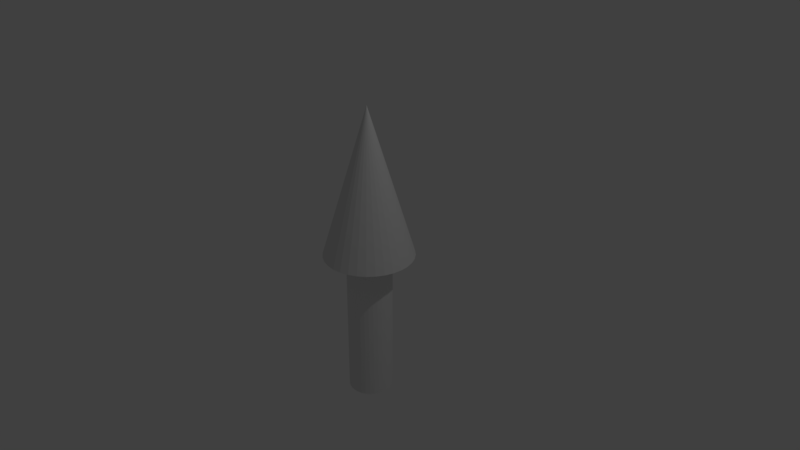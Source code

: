 # Source: vector-arrow-middle.blend  (saved by Blender 2.79.0; exported with 4.5.12 LTS)
import bpy
from mathutils import Matrix  # noqa: F401  (used for matrix-valued properties, if any)

bpy.ops.wm.read_factory_settings(use_empty=True)
scene = bpy.context.scene
scene.name = 'Scene'

# ---- collections
col_collection_1 = bpy.data.collections.new('Collection 1'); scene.collection.children.link(col_collection_1)

# ---- world
world_world = bpy.data.worlds.new('World'); scene.world = world_world
world_world.color = (0.05088, 0.05088, 0.05088)
world_world.use_sun_shadow = False
world_world.sun_shadow_jitter_overblur = 0.0
world_world.cycles.sampling_method = 'MANUAL'

# ---- cameras
cam_camera = bpy.data.cameras.new('Camera')
cam_camera.clip_end = 100.0
cam_camera.lens = 35.0
cam_camera.sensor_width = 32.0
cam_camera.sensor_height = 18.0
cam_camera.ortho_scale = 7.314
cam_camera.dof.focus_distance = 0.0
cam_camera.dof.aperture_fstop = 128.0

# ---- lights
light_lamp = bpy.data.lights.new('Lamp', 'POINT')
light_lamp.transmission_factor = 0.0
light_lamp.cutoff_distance = 30.0
light_lamp.energy = 100.0
light_lamp.shadow_buffer_clip_start = 1.001
light_lamp.shadow_soft_size = 0.1
light_lamp.shadow_maximum_resolution = 0.006
light_lamp.use_absolute_resolution = True

# ---- meshes
me_cone = bpy.data.meshes.new('Cone')
me_cone.from_pydata([(0.0, 1.0, -1.0), (0.1951, 0.9808, -1.0), (0.3827, 0.9239, -1.0), (0.5556, 0.8315, -1.0), (0.7071, 0.7071, -1.0), (0.8315, 0.5556, -1.0), (0.9239, 0.3827, -1.0), (0.9808, 0.1951, -1.0), (1.0, 7.55e-08, -1.0), (0.9808, -0.1951, -1.0), (0.9239, -0.3827, -1.0), (0.8315, -0.5556, -1.0), (0.7071, -0.7071, -1.0), (0.5556, -0.8315, -1.0), (0.3827, -0.9239, -1.0), (0.1951, -0.9808, -1.0), (-3.258e-07, -1.0, -1.0), (-0.1951, -0.9808, -1.0), (-0.3827, -0.9239, -1.0), (-0.5556, -0.8315, -1.0), (-0.7071, -0.7071, -1.0), (-0.8315, -0.5556, -1.0), (-0.9239, -0.3827, -1.0), (0.0, 0.0, 1.0), (-0.9808, -0.1951, -1.0), (-1.0, 9.656e-07, -1.0), (-0.9808, 0.1951, -1.0), (-0.9239, 0.3827, -1.0), (-0.8315, 0.5556, -1.0), (-0.7071, 0.7071, -1.0), (-0.5556, 0.8315, -1.0), (-0.3827, 0.9239, -1.0), (-0.1951, 0.9808, -1.0), (0.0, 0.5, -3.0), (0.0, 0.5, -1.0), (0.09755, 0.4904, -3.0), (0.09755, 0.4904, -1.0), (0.1913, 0.4619, -3.0), (0.1913, 0.4619, -1.0), (0.2778, 0.4157, -3.0), (0.2778, 0.4157, -1.0), (0.3536, 0.3536, -3.0), (0.3536, 0.3536, -1.0), (0.4157, 0.2778, -3.0), (0.4157, 0.2778, -1.0), (0.4619, 0.1913, -3.0), (0.4619, 0.1913, -1.0), (0.4904, 0.09755, -3.0), (0.4904, 0.09755, -1.0), (0.5, 3.775e-08, -3.0), (0.5, 3.775e-08, -1.0), (0.4904, -0.09755, -3.0), (0.4904, -0.09755, -1.0), (0.4619, -0.1913, -3.0), (0.4619, -0.1913, -1.0), (0.4157, -0.2778, -3.0), (0.4157, -0.2778, -1.0), (0.3536, -0.3536, -3.0), (0.3536, -0.3536, -1.0), (0.2778, -0.4157, -3.0), (0.2778, -0.4157, -1.0), (0.1913, -0.4619, -3.0), (0.1913, -0.4619, -1.0), (0.09755, -0.4904, -3.0), (0.09755, -0.4904, -1.0), (-1.629e-07, -0.5, -3.0), (-1.629e-07, -0.5, -1.0), (-0.09755, -0.4904, -3.0), (-0.09755, -0.4904, -1.0), (-0.1913, -0.4619, -3.0), (-0.1913, -0.4619, -1.0), (-0.2778, -0.4157, -3.0), (-0.2778, -0.4157, -1.0), (-0.3536, -0.3536, -3.0), (-0.3536, -0.3536, -1.0), (-0.4157, -0.2778, -3.0), (-0.4157, -0.2778, -1.0), (-0.4619, -0.1913, -3.0), (-0.4619, -0.1913, -1.0), (-0.4904, -0.09754, -3.0), (-0.4904, -0.09754, -1.0), (-0.5, 4.828e-07, -3.0), (-0.5, 4.828e-07, -1.0), (-0.4904, 0.09755, -3.0), (-0.4904, 0.09755, -1.0), (-0.4619, 0.1913, -3.0), (-0.4619, 0.1913, -1.0), (-0.4157, 0.2778, -3.0), (-0.4157, 0.2778, -1.0), (-0.3536, 0.3536, -3.0), (-0.3536, 0.3536, -1.0), (-0.2778, 0.4157, -3.0), (-0.2778, 0.4157, -1.0), (-0.1913, 0.4619, -3.0), (-0.1913, 0.4619, -1.0), (-0.09754, 0.4904, -3.0), (-0.09754, 0.4904, -1.0)], [], [(0, 23, 1), (1, 23, 2), (2, 23, 3), (3, 23, 4), (4, 23, 5), (5, 23, 6), (6, 23, 7), (7, 23, 8), (8, 23, 9), (9, 23, 10), (10, 23, 11), (11, 23, 12), (12, 23, 13), (13, 23, 14), (14, 23, 15), (15, 23, 16), (16, 23, 17), (17, 23, 18), (18, 23, 19), (19, 23, 20), (20, 23, 21), (21, 23, 22), (22, 23, 24), (24, 23, 25), (25, 23, 26), (26, 23, 27), (27, 23, 28), (28, 23, 29), (29, 23, 30), (30, 23, 31), (31, 23, 32), (32, 23, 0), (0, 1, 2, 3, 4, 5, 6, 7, 8, 9, 10, 11, 12, 13, 14, 15, 16, 17, 18, 19, 20, 21, 22, 24, 25, 26, 27, 28, 29, 30, 31, 32), (33, 34, 36, 35), (35, 36, 38, 37), (37, 38, 40, 39), (39, 40, 42, 41), (41, 42, 44, 43), (43, 44, 46, 45), (45, 46, 48, 47), (47, 48, 50, 49), (49, 50, 52, 51), (51, 52, 54, 53), (53, 54, 56, 55), (55, 56, 58, 57), (57, 58, 60, 59), (59, 60, 62, 61), (61, 62, 64, 63), (63, 64, 66, 65), (65, 66, 68, 67), (67, 68, 70, 69), (69, 70, 72, 71), (71, 72, 74, 73), (73, 74, 76, 75), (75, 76, 78, 77), (77, 78, 80, 79), (79, 80, 82, 81), (81, 82, 84, 83), (83, 84, 86, 85), (85, 86, 88, 87), (87, 88, 90, 89), (89, 90, 92, 91), (91, 92, 94, 93), (36, 34, 96, 94, 92, 90, 88, 86, 84, 82, 80, 78, 76, 74, 72, 70, 68, 66, 64, 62, 60, 58, 56, 54, 52, 50, 48, 46, 44, 42, 40, 38), (93, 94, 96, 95), (95, 96, 34, 33), (33, 35, 37, 39, 41, 43, 45, 47, 49, 51, 53, 55, 57, 59, 61, 63, 65, 67, 69, 71, 73, 75, 77, 79, 81, 83, 85, 87, 89, 91, 93, 95)])
me_cone.use_remesh_preserve_volume = False
me_cone.use_remesh_preserve_attributes = False
me_cone.use_mirror_vertex_groups = False
me_cone.update()

# ---- objects
ob_cone = bpy.data.objects.new('Cone', me_cone)
ob_lamp = bpy.data.objects.new('Lamp', light_lamp)
ob_camera = bpy.data.objects.new('Camera', cam_camera)

# ---- transforms, parenting, visibility, modifiers, constraints
ob_cone.location = (0.0, 0.0, 1.0)
ob_cone.scale = (0.6, 0.6, 1.0)
ob_cone.lineart.crease_threshold = 0.0
ob_lamp.location = (4.076, 1.005, 5.904)
ob_lamp.rotation_euler = (0.6503, 0.05522, 1.866)
ob_lamp.lock_rotations_4d = False
ob_lamp.empty_display_type = 'ARROWS'
ob_lamp.color = (0.0, 0.0, 0.0, 0.0)
ob_lamp.lineart.crease_threshold = 0.0
ob_camera.location = (7.481, -6.508, 5.344)
ob_camera.rotation_euler = (1.109, 0.0, 0.8149)
ob_camera.lock_rotations_4d = False
ob_camera.empty_display_type = 'ARROWS'
ob_camera.color = (0.0, 0.0, 0.0, 0.0)
ob_camera.display_type = 'WIRE'
ob_camera.lineart.crease_threshold = 0.0

# ---- collection membership
col_collection_1.objects.link(ob_cone)
col_collection_1.objects.link(ob_lamp)
col_collection_1.objects.link(ob_camera)

# ---- scene / render settings (as saved in the file)
scene.camera = ob_camera
scene.frame_start = 1; scene.frame_end = 250; scene.frame_set(1)
scene.render.engine = 'BLENDER_EEVEE_NEXT'
scene.render.resolution_percentage = 50
scene.render.dither_intensity = 0.0
scene.cycles.use_denoising = False
scene.cycles.samples = 128
scene.cycles.sampling_pattern = 'TABULATED_SOBOL'
scene.cycles.use_adaptive_sampling = False
scene.cycles.use_light_tree = False
scene.cycles.blur_glossy = 0.0
scene.cycles.sample_clamp_indirect = 0.0
scene.view_settings.view_transform = 'Standard'
bpy.context.view_layer.update()
